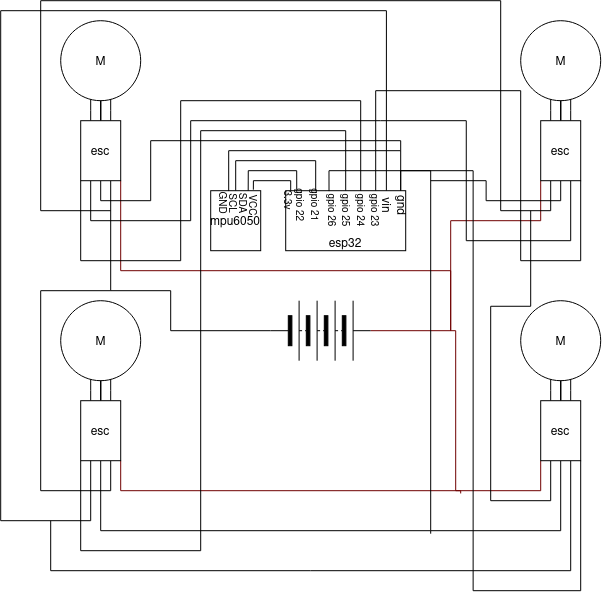

The diagram above was exported from draw.io. Its source (the exported page's mxGraphModel, read from the mxfile embedded in the PNG):
<mxGraphModel dx="1229" dy="647" grid="1" gridSize="10" guides="1" tooltips="1" connect="1" arrows="1" fold="1" page="1" pageScale="1" pageWidth="850" pageHeight="1100" math="0" shadow="0">
  <root>
    <mxCell id="0" />
    <mxCell id="1" parent="0" />
    <mxCell id="dP4CrDRE22IIJOIWOVU6-1" parent="1" style="ellipse;whiteSpace=wrap;html=1;shapeInside=1;" value="M" vertex="1">
      <mxGeometry height="80" width="80" x="80" y="230" as="geometry" />
    </mxCell>
    <mxCell id="dP4CrDRE22IIJOIWOVU6-2" parent="1" style="ellipse;whiteSpace=wrap;html=1;shapeInside=1;" value="M" vertex="1">
      <mxGeometry height="80" width="80" x="80" y="510" as="geometry" />
    </mxCell>
    <mxCell id="dP4CrDRE22IIJOIWOVU6-3" parent="1" style="ellipse;whiteSpace=wrap;html=1;shapeInside=1;" value="M" vertex="1">
      <mxGeometry height="80" width="80" x="540" y="510" as="geometry" />
    </mxCell>
    <mxCell id="dP4CrDRE22IIJOIWOVU6-4" parent="1" style="ellipse;whiteSpace=wrap;html=1;shapeInside=1;" value="M" vertex="1">
      <mxGeometry height="80" width="80" x="540" y="230" as="geometry" />
    </mxCell>
    <mxCell id="dP4CrDRE22IIJOIWOVU6-5" parent="1" style="rounded=0;whiteSpace=wrap;html=1;" value="&lt;div&gt;&lt;br&gt;&lt;/div&gt;&lt;div&gt;&lt;br&gt;&lt;/div&gt;&lt;div&gt;&lt;br&gt;&lt;/div&gt;&lt;div&gt;esp32&lt;/div&gt;" vertex="1">
      <mxGeometry height="60" width="120" x="305" y="400" as="geometry" />
    </mxCell>
    <mxCell id="dP4CrDRE22IIJOIWOVU6-6" parent="1" style="rounded=0;whiteSpace=wrap;html=1;" value="mpu6050" vertex="1">
      <mxGeometry height="60" width="50" x="230" y="400" as="geometry" />
    </mxCell>
    <mxCell id="dP4CrDRE22IIJOIWOVU6-30" edge="1" parent="1" source="dP4CrDRE22IIJOIWOVU6-7" style="edgeStyle=orthogonalEdgeStyle;rounded=0;orthogonalLoop=1;jettySize=auto;html=1;exitX=1;exitY=1;exitDx=0;exitDy=0;endArrow=none;endFill=0;fillColor=#a20025;strokeColor=light-dark(#6F0000,#FF0000);">
      <mxGeometry relative="1" as="geometry">
        <Array as="points">
          <mxPoint x="140.03" y="480" />
          <mxPoint x="470.03" y="480" />
        </Array>
        <mxPoint x="470" y="539.9999999999999" as="targetPoint" />
      </mxGeometry>
    </mxCell>
    <mxCell id="k3LkLKTq6q4Z1IAjA622-1" edge="1" parent="1" source="dP4CrDRE22IIJOIWOVU6-7" style="edgeStyle=orthogonalEdgeStyle;rounded=0;orthogonalLoop=1;jettySize=auto;html=1;entryX=0;entryY=0.5;entryDx=0;entryDy=0;endArrow=none;endFill=0;" target="dP4CrDRE22IIJOIWOVU6-26">
      <mxGeometry relative="1" as="geometry">
        <Array as="points">
          <mxPoint x="130.03" y="500" />
          <mxPoint x="190.03" y="500" />
          <mxPoint x="190.03" y="540" />
        </Array>
      </mxGeometry>
    </mxCell>
    <mxCell id="k3LkLKTq6q4Z1IAjA622-8" edge="1" parent="1" source="dP4CrDRE22IIJOIWOVU6-7" style="edgeStyle=orthogonalEdgeStyle;rounded=0;orthogonalLoop=1;jettySize=auto;html=1;exitX=0.5;exitY=1;exitDx=0;exitDy=0;endArrow=none;endFill=0;">
      <mxGeometry relative="1" as="geometry">
        <Array as="points">
          <mxPoint x="120" y="410" />
          <mxPoint x="170" y="410" />
          <mxPoint x="170" y="350" />
          <mxPoint x="420" y="350" />
        </Array>
        <mxPoint x="420" y="360" as="targetPoint" />
      </mxGeometry>
    </mxCell>
    <mxCell id="k3LkLKTq6q4Z1IAjA622-14" edge="1" parent="1" source="dP4CrDRE22IIJOIWOVU6-7" style="edgeStyle=orthogonalEdgeStyle;rounded=0;orthogonalLoop=1;jettySize=auto;html=1;endArrow=none;endFill=0;">
      <mxGeometry relative="1" as="geometry">
        <Array as="points">
          <mxPoint x="110" y="430" />
          <mxPoint x="210" y="430" />
          <mxPoint x="210" y="330" />
        </Array>
        <mxPoint x="400" y="330" as="targetPoint" />
      </mxGeometry>
    </mxCell>
    <mxCell id="k3LkLKTq6q4Z1IAjA622-17" edge="1" parent="1" source="dP4CrDRE22IIJOIWOVU6-7" style="edgeStyle=orthogonalEdgeStyle;rounded=0;orthogonalLoop=1;jettySize=auto;html=1;endArrow=none;endFill=0;" target="dP4CrDRE22IIJOIWOVU6-1" value="">
      <mxGeometry relative="1" as="geometry">
        <Array as="points">
          <mxPoint x="110" y="320" />
          <mxPoint x="110" y="320" />
        </Array>
      </mxGeometry>
    </mxCell>
    <mxCell id="k3LkLKTq6q4Z1IAjA622-18" edge="1" parent="1" source="dP4CrDRE22IIJOIWOVU6-7" style="edgeStyle=orthogonalEdgeStyle;rounded=0;orthogonalLoop=1;jettySize=auto;html=1;endArrow=none;endFill=0;" target="dP4CrDRE22IIJOIWOVU6-1" value="">
      <mxGeometry relative="1" as="geometry">
        <Array as="points">
          <mxPoint x="130" y="320" />
          <mxPoint x="130" y="320" />
        </Array>
      </mxGeometry>
    </mxCell>
    <mxCell id="k3LkLKTq6q4Z1IAjA622-19" edge="1" parent="1" source="dP4CrDRE22IIJOIWOVU6-7" style="edgeStyle=orthogonalEdgeStyle;rounded=0;orthogonalLoop=1;jettySize=auto;html=1;endArrow=none;endFill=0;" target="dP4CrDRE22IIJOIWOVU6-1" value="">
      <mxGeometry relative="1" as="geometry" />
    </mxCell>
    <mxCell id="dP4CrDRE22IIJOIWOVU6-7" parent="1" style="rounded=0;whiteSpace=wrap;html=1;" value="esc" vertex="1">
      <mxGeometry height="60" width="40" x="100" y="330" as="geometry" />
    </mxCell>
    <mxCell id="dP4CrDRE22IIJOIWOVU6-28" edge="1" parent="1" source="dP4CrDRE22IIJOIWOVU6-8" style="edgeStyle=orthogonalEdgeStyle;rounded=0;orthogonalLoop=1;jettySize=auto;html=1;endArrow=none;endFill=0;fillColor=#a20025;strokeColor=light-dark(#6F0000,#FF0000);">
      <mxGeometry relative="1" as="geometry">
        <Array as="points">
          <mxPoint x="560.03" y="430" />
          <mxPoint x="470.03" y="430" />
        </Array>
        <mxPoint x="470" y="539.9999999999999" as="targetPoint" />
      </mxGeometry>
    </mxCell>
    <mxCell id="k3LkLKTq6q4Z1IAjA622-3" edge="1" parent="1" source="dP4CrDRE22IIJOIWOVU6-8" style="edgeStyle=orthogonalEdgeStyle;rounded=0;orthogonalLoop=1;jettySize=auto;html=1;endArrow=none;endFill=0;">
      <mxGeometry relative="1" as="geometry">
        <Array as="points">
          <mxPoint x="570" y="420" />
          <mxPoint x="520" y="420" />
          <mxPoint x="520" y="210" />
          <mxPoint x="60" y="210" />
          <mxPoint x="60" y="420" />
        </Array>
        <mxPoint x="130" y="420" as="targetPoint" />
      </mxGeometry>
    </mxCell>
    <mxCell id="k3LkLKTq6q4Z1IAjA622-7" edge="1" parent="1" source="dP4CrDRE22IIJOIWOVU6-8" style="edgeStyle=orthogonalEdgeStyle;rounded=0;orthogonalLoop=1;jettySize=auto;html=1;endArrow=none;endFill=0;">
      <mxGeometry relative="1" as="geometry">
        <Array as="points">
          <mxPoint x="580" y="410" />
          <mxPoint x="505.5" y="410" />
          <mxPoint x="505.5" y="390" />
        </Array>
        <mxPoint x="450" y="390" as="targetPoint" />
      </mxGeometry>
    </mxCell>
    <mxCell id="k3LkLKTq6q4Z1IAjA622-11" edge="1" parent="1" source="dP4CrDRE22IIJOIWOVU6-8" style="edgeStyle=orthogonalEdgeStyle;rounded=0;orthogonalLoop=1;jettySize=auto;html=1;endArrow=none;endFill=0;">
      <mxGeometry relative="1" as="geometry">
        <Array as="points">
          <mxPoint x="590" y="450.06" />
          <mxPoint x="485.53" y="450.06" />
          <mxPoint x="485.53" y="330.06" />
        </Array>
        <mxPoint x="400" y="330" as="targetPoint" />
      </mxGeometry>
    </mxCell>
    <mxCell id="k3LkLKTq6q4Z1IAjA622-16" edge="1" parent="1" source="dP4CrDRE22IIJOIWOVU6-8" style="edgeStyle=orthogonalEdgeStyle;rounded=0;orthogonalLoop=1;jettySize=auto;html=1;entryX=0.75;entryY=0;entryDx=0;entryDy=0;endArrow=none;endFill=0;" target="dP4CrDRE22IIJOIWOVU6-5">
      <mxGeometry relative="1" as="geometry">
        <Array as="points">
          <mxPoint x="600" y="470" />
          <mxPoint x="540.05" y="470" />
          <mxPoint x="540.05" y="300.05" />
          <mxPoint x="395" y="300.05" />
        </Array>
      </mxGeometry>
    </mxCell>
    <mxCell id="k3LkLKTq6q4Z1IAjA622-20" edge="1" parent="1" source="dP4CrDRE22IIJOIWOVU6-8" style="edgeStyle=orthogonalEdgeStyle;rounded=0;orthogonalLoop=1;jettySize=auto;html=1;endArrow=none;endFill=0;" target="dP4CrDRE22IIJOIWOVU6-4" value="">
      <mxGeometry relative="1" as="geometry">
        <Array as="points">
          <mxPoint x="590" y="320" />
          <mxPoint x="590" y="320" />
        </Array>
      </mxGeometry>
    </mxCell>
    <mxCell id="k3LkLKTq6q4Z1IAjA622-21" edge="1" parent="1" source="dP4CrDRE22IIJOIWOVU6-8" style="edgeStyle=orthogonalEdgeStyle;rounded=0;orthogonalLoop=1;jettySize=auto;html=1;endArrow=none;endFill=0;" target="dP4CrDRE22IIJOIWOVU6-4" value="">
      <mxGeometry relative="1" as="geometry">
        <Array as="points">
          <mxPoint x="570" y="320" />
          <mxPoint x="570" y="320" />
        </Array>
      </mxGeometry>
    </mxCell>
    <mxCell id="k3LkLKTq6q4Z1IAjA622-22" edge="1" parent="1" source="dP4CrDRE22IIJOIWOVU6-8" style="edgeStyle=orthogonalEdgeStyle;rounded=0;orthogonalLoop=1;jettySize=auto;html=1;endArrow=none;endFill=0;" target="dP4CrDRE22IIJOIWOVU6-4" value="">
      <mxGeometry relative="1" as="geometry" />
    </mxCell>
    <mxCell id="dP4CrDRE22IIJOIWOVU6-8" parent="1" style="rounded=0;whiteSpace=wrap;html=1;" value="esc" vertex="1">
      <mxGeometry height="60" width="40" x="560" y="330" as="geometry" />
    </mxCell>
    <mxCell id="dP4CrDRE22IIJOIWOVU6-27" edge="1" parent="1" source="dP4CrDRE22IIJOIWOVU6-9" style="edgeStyle=orthogonalEdgeStyle;rounded=0;orthogonalLoop=1;jettySize=auto;html=1;entryX=1;entryY=0.5;entryDx=0;entryDy=0;exitX=0;exitY=1;exitDx=0;exitDy=0;endArrow=none;endFill=0;fillColor=#a20025;strokeColor=light-dark(#6F0000,#FF0000);" target="dP4CrDRE22IIJOIWOVU6-26">
      <mxGeometry relative="1" as="geometry">
        <Array as="points">
          <mxPoint x="560.03" y="700" />
          <mxPoint x="475" y="700" />
          <mxPoint x="475" y="540" />
        </Array>
      </mxGeometry>
    </mxCell>
    <mxCell id="k3LkLKTq6q4Z1IAjA622-4" edge="1" parent="1" source="dP4CrDRE22IIJOIWOVU6-9" style="edgeStyle=orthogonalEdgeStyle;rounded=0;orthogonalLoop=1;jettySize=auto;html=1;endArrow=none;endFill=0;">
      <mxGeometry relative="1" as="geometry">
        <Array as="points">
          <mxPoint x="570" y="710" />
          <mxPoint x="510" y="710" />
          <mxPoint x="510" y="515.5" />
          <mxPoint x="550" y="515.5" />
        </Array>
        <mxPoint x="550" y="420" as="targetPoint" />
      </mxGeometry>
    </mxCell>
    <mxCell id="k3LkLKTq6q4Z1IAjA622-6" edge="1" parent="1" source="dP4CrDRE22IIJOIWOVU6-9" style="edgeStyle=orthogonalEdgeStyle;rounded=0;orthogonalLoop=1;jettySize=auto;html=1;endArrow=none;endFill=0;">
      <mxGeometry relative="1" as="geometry">
        <Array as="points">
          <mxPoint x="580" y="740" />
          <mxPoint x="450" y="740" />
        </Array>
        <mxPoint x="450" y="743" as="targetPoint" />
      </mxGeometry>
    </mxCell>
    <mxCell id="k3LkLKTq6q4Z1IAjA622-10" edge="1" parent="1" source="dP4CrDRE22IIJOIWOVU6-9" style="edgeStyle=orthogonalEdgeStyle;rounded=0;orthogonalLoop=1;jettySize=auto;html=1;endArrow=none;endFill=0;">
      <mxGeometry relative="1" as="geometry">
        <Array as="points">
          <mxPoint x="590" y="780.06" />
          <mxPoint x="70" y="780.06" />
        </Array>
        <mxPoint x="70" y="730" as="targetPoint" />
      </mxGeometry>
    </mxCell>
    <mxCell id="k3LkLKTq6q4Z1IAjA622-23" edge="1" parent="1" source="dP4CrDRE22IIJOIWOVU6-9" style="edgeStyle=orthogonalEdgeStyle;rounded=0;orthogonalLoop=1;jettySize=auto;html=1;endArrow=none;endFill=0;" target="dP4CrDRE22IIJOIWOVU6-3" value="">
      <mxGeometry relative="1" as="geometry">
        <Array as="points">
          <mxPoint x="590" y="600" />
          <mxPoint x="590" y="600" />
        </Array>
      </mxGeometry>
    </mxCell>
    <mxCell id="k3LkLKTq6q4Z1IAjA622-24" edge="1" parent="1" source="dP4CrDRE22IIJOIWOVU6-9" style="edgeStyle=orthogonalEdgeStyle;rounded=0;orthogonalLoop=1;jettySize=auto;html=1;endArrow=none;endFill=0;" target="dP4CrDRE22IIJOIWOVU6-3" value="">
      <mxGeometry relative="1" as="geometry">
        <Array as="points">
          <mxPoint x="570" y="600" />
          <mxPoint x="570" y="600" />
        </Array>
      </mxGeometry>
    </mxCell>
    <mxCell id="k3LkLKTq6q4Z1IAjA622-25" edge="1" parent="1" source="dP4CrDRE22IIJOIWOVU6-9" style="edgeStyle=orthogonalEdgeStyle;rounded=0;orthogonalLoop=1;jettySize=auto;html=1;endArrow=none;endFill=0;" target="dP4CrDRE22IIJOIWOVU6-3" value="">
      <mxGeometry relative="1" as="geometry" />
    </mxCell>
    <mxCell id="dP4CrDRE22IIJOIWOVU6-9" parent="1" style="rounded=0;whiteSpace=wrap;html=1;" value="esc" vertex="1">
      <mxGeometry height="60" width="40" x="560" y="610" as="geometry" />
    </mxCell>
    <mxCell id="dP4CrDRE22IIJOIWOVU6-29" edge="1" parent="1" source="dP4CrDRE22IIJOIWOVU6-10" style="edgeStyle=orthogonalEdgeStyle;rounded=0;orthogonalLoop=1;jettySize=auto;html=1;exitX=1;exitY=1;exitDx=0;exitDy=0;endArrow=none;endFill=0;fillColor=#a20025;strokeColor=light-dark(#6F0000,#FF0000);">
      <mxGeometry relative="1" as="geometry">
        <Array as="points">
          <mxPoint x="140.03" y="700" />
          <mxPoint x="480.03" y="700" />
        </Array>
        <mxPoint x="480" y="702.758620689655" as="targetPoint" />
      </mxGeometry>
    </mxCell>
    <mxCell id="k3LkLKTq6q4Z1IAjA622-2" edge="1" parent="1" source="dP4CrDRE22IIJOIWOVU6-10" style="edgeStyle=orthogonalEdgeStyle;rounded=0;orthogonalLoop=1;jettySize=auto;html=1;endArrow=none;endFill=0;">
      <mxGeometry relative="1" as="geometry">
        <Array as="points">
          <mxPoint x="130.03" y="700" />
          <mxPoint x="60.03" y="700" />
          <mxPoint x="60.03" y="500" />
        </Array>
        <mxPoint x="130" y="499.9999999999999" as="targetPoint" />
      </mxGeometry>
    </mxCell>
    <mxCell id="k3LkLKTq6q4Z1IAjA622-5" edge="1" parent="1" source="dP4CrDRE22IIJOIWOVU6-10" style="edgeStyle=orthogonalEdgeStyle;rounded=0;orthogonalLoop=1;jettySize=auto;html=1;entryX=0;entryY=0;entryDx=0;entryDy=0;endArrow=none;endFill=0;" target="dP4CrDRE22IIJOIWOVU6-14">
      <mxGeometry relative="1" as="geometry">
        <Array as="points">
          <mxPoint x="120" y="740" />
          <mxPoint x="450" y="740" />
          <mxPoint x="450" y="380" />
          <mxPoint x="420" y="380" />
        </Array>
      </mxGeometry>
    </mxCell>
    <mxCell id="k3LkLKTq6q4Z1IAjA622-13" edge="1" parent="1" source="dP4CrDRE22IIJOIWOVU6-10" style="edgeStyle=orthogonalEdgeStyle;rounded=0;orthogonalLoop=1;jettySize=auto;html=1;entryX=0.5;entryY=0;entryDx=0;entryDy=0;endArrow=none;endFill=0;" target="dP4CrDRE22IIJOIWOVU6-5">
      <mxGeometry relative="1" as="geometry">
        <Array as="points">
          <mxPoint x="100" y="760" />
          <mxPoint x="220" y="760" />
          <mxPoint x="220" y="340" />
          <mxPoint x="365" y="340" />
        </Array>
      </mxGeometry>
    </mxCell>
    <mxCell id="k3LkLKTq6q4Z1IAjA622-26" edge="1" parent="1" source="dP4CrDRE22IIJOIWOVU6-10" style="edgeStyle=orthogonalEdgeStyle;rounded=0;orthogonalLoop=1;jettySize=auto;html=1;endArrow=none;endFill=0;" target="dP4CrDRE22IIJOIWOVU6-2" value="">
      <mxGeometry relative="1" as="geometry">
        <Array as="points">
          <mxPoint x="130" y="600" />
          <mxPoint x="130" y="600" />
        </Array>
      </mxGeometry>
    </mxCell>
    <mxCell id="k3LkLKTq6q4Z1IAjA622-27" edge="1" parent="1" source="dP4CrDRE22IIJOIWOVU6-10" style="edgeStyle=orthogonalEdgeStyle;rounded=0;orthogonalLoop=1;jettySize=auto;html=1;endArrow=none;endFill=0;" target="dP4CrDRE22IIJOIWOVU6-2" value="">
      <mxGeometry relative="1" as="geometry">
        <Array as="points">
          <mxPoint x="110" y="600" />
          <mxPoint x="110" y="600" />
        </Array>
      </mxGeometry>
    </mxCell>
    <mxCell id="k3LkLKTq6q4Z1IAjA622-28" edge="1" parent="1" source="dP4CrDRE22IIJOIWOVU6-10" style="edgeStyle=orthogonalEdgeStyle;rounded=0;orthogonalLoop=1;jettySize=auto;html=1;endArrow=none;endFill=0;" target="dP4CrDRE22IIJOIWOVU6-2" value="">
      <mxGeometry relative="1" as="geometry" />
    </mxCell>
    <mxCell id="dP4CrDRE22IIJOIWOVU6-10" parent="1" style="rounded=0;whiteSpace=wrap;html=1;" value="esc" vertex="1">
      <mxGeometry height="60" width="40" x="100" y="610" as="geometry" />
    </mxCell>
    <mxCell id="dP4CrDRE22IIJOIWOVU6-15" edge="1" parent="1" source="dP4CrDRE22IIJOIWOVU6-5" style="rounded=0;orthogonalLoop=1;jettySize=auto;html=1;exitX=0.092;exitY=-0.017;exitDx=0;exitDy=0;exitPerimeter=0;entryX=0.75;entryY=0;entryDx=0;entryDy=0;edgeStyle=orthogonalEdgeStyle;endArrow=none;endFill=0;" target="dP4CrDRE22IIJOIWOVU6-6">
      <mxGeometry relative="1" as="geometry">
        <mxPoint x="240" y="340" as="targetPoint" />
      </mxGeometry>
    </mxCell>
    <mxCell id="dP4CrDRE22IIJOIWOVU6-16" edge="1" parent="1" source="dP4CrDRE22IIJOIWOVU6-5" style="edgeStyle=orthogonalEdgeStyle;rounded=0;orthogonalLoop=1;jettySize=auto;html=1;entryX=0.5;entryY=0;entryDx=0;entryDy=0;exitX=0.25;exitY=0;exitDx=0;exitDy=0;endArrow=none;endFill=0;" target="dP4CrDRE22IIJOIWOVU6-6">
      <mxGeometry relative="1" as="geometry">
        <Array as="points">
          <mxPoint x="335" y="370" />
          <mxPoint x="255" y="370" />
        </Array>
      </mxGeometry>
    </mxCell>
    <mxCell id="dP4CrDRE22IIJOIWOVU6-11" parent="1" style="text;html=1;whiteSpace=wrap;strokeColor=none;fillColor=none;align=center;verticalAlign=middle;rounded=0;rotation=90;" value="&lt;div&gt;&lt;font style=&quot;font-size: 10px;&quot;&gt;gpio 21&lt;/font&gt;&lt;/div&gt;&lt;div&gt;&lt;font style=&quot;font-size: 10px;&quot;&gt;gpio 22&lt;/font&gt;&lt;/div&gt;" vertex="1">
      <mxGeometry width="50" x="305" y="415" as="geometry" />
    </mxCell>
    <mxCell id="dP4CrDRE22IIJOIWOVU6-13" parent="1" style="text;html=1;whiteSpace=wrap;strokeColor=none;fillColor=none;align=center;verticalAlign=middle;rounded=0;rotation=90;" value="&lt;div&gt;&lt;font style=&quot;font-size: 10px;&quot;&gt;gpio 23&lt;/font&gt;&lt;/div&gt;&lt;div&gt;&lt;font style=&quot;font-size: 10px;&quot;&gt;gpio 24&lt;/font&gt;&lt;/div&gt;&lt;div&gt;&lt;font style=&quot;font-size: 10px;&quot;&gt;gpio 25&lt;/font&gt;&lt;/div&gt;&lt;div&gt;&lt;font style=&quot;font-size: 10px;&quot;&gt;gpio 26&lt;/font&gt;&lt;/div&gt;" vertex="1">
      <mxGeometry height="30" width="60" x="345" y="405" as="geometry" />
    </mxCell>
    <mxCell id="dP4CrDRE22IIJOIWOVU6-17" edge="1" parent="1" source="dP4CrDRE22IIJOIWOVU6-14" style="edgeStyle=orthogonalEdgeStyle;rounded=0;orthogonalLoop=1;jettySize=auto;html=1;entryX=0.36;entryY=0.006;entryDx=0;entryDy=0;exitX=0;exitY=0;exitDx=0;exitDy=0;endArrow=none;endFill=0;entryPerimeter=0;" target="dP4CrDRE22IIJOIWOVU6-6">
      <mxGeometry relative="1" as="geometry">
        <Array as="points">
          <mxPoint x="420" y="360" />
          <mxPoint x="248" y="360" />
        </Array>
      </mxGeometry>
    </mxCell>
    <mxCell id="dP4CrDRE22IIJOIWOVU6-14" parent="1" style="text;html=1;whiteSpace=wrap;strokeColor=none;fillColor=none;align=center;verticalAlign=middle;rounded=0;rotation=90;" value="&lt;div&gt;gnd&lt;/div&gt;&lt;div&gt;vin&lt;/div&gt;" vertex="1">
      <mxGeometry height="10" width="30" x="400" y="410" as="geometry" />
    </mxCell>
    <mxCell id="dP4CrDRE22IIJOIWOVU6-18" parent="1" style="text;html=1;whiteSpace=wrap;strokeColor=none;fillColor=none;align=center;verticalAlign=middle;rounded=0;rotation=90;" value="&lt;font style=&quot;font-size: 10px;&quot;&gt;3.3v&lt;/font&gt;" vertex="1">
      <mxGeometry height="10" width="20" x="300" y="405" as="geometry" />
    </mxCell>
    <mxCell id="dP4CrDRE22IIJOIWOVU6-19" edge="1" parent="1" source="dP4CrDRE22IIJOIWOVU6-18" style="edgeStyle=orthogonalEdgeStyle;rounded=0;orthogonalLoop=1;jettySize=auto;html=1;entryX=0.853;entryY=-0.017;entryDx=0;entryDy=0;entryPerimeter=0;endArrow=none;endFill=0;" target="dP4CrDRE22IIJOIWOVU6-6">
      <mxGeometry relative="1" as="geometry">
        <Array as="points">
          <mxPoint x="310" y="390" />
          <mxPoint x="272.64" y="390" />
        </Array>
      </mxGeometry>
    </mxCell>
    <mxCell id="dP4CrDRE22IIJOIWOVU6-21" parent="1" style="text;html=1;whiteSpace=wrap;strokeColor=none;fillColor=none;align=center;verticalAlign=middle;rounded=0;rotation=90;" value="&lt;font style=&quot;font-size: 10px;&quot;&gt;VCC&lt;/font&gt;" vertex="1">
      <mxGeometry height="10" width="30" x="260" y="410" as="geometry" />
    </mxCell>
    <mxCell id="dP4CrDRE22IIJOIWOVU6-22" parent="1" style="text;html=1;whiteSpace=wrap;strokeColor=none;fillColor=none;align=center;verticalAlign=middle;rounded=0;rotation=90;" value="&lt;font style=&quot;font-size: 10px;&quot;&gt;SDA&lt;/font&gt;" vertex="1">
      <mxGeometry height="10" width="25" x="252.5" y="407.5" as="geometry" />
    </mxCell>
    <mxCell id="dP4CrDRE22IIJOIWOVU6-24" parent="1" style="text;html=1;whiteSpace=wrap;strokeColor=none;fillColor=none;align=center;verticalAlign=middle;rounded=0;rotation=90;" value="&lt;font style=&quot;font-size: 10px;&quot;&gt;SCL&lt;/font&gt;" vertex="1">
      <mxGeometry height="10" width="25" x="242.5" y="407.5" as="geometry" />
    </mxCell>
    <mxCell id="dP4CrDRE22IIJOIWOVU6-25" parent="1" style="text;html=1;whiteSpace=wrap;strokeColor=none;fillColor=none;align=center;verticalAlign=middle;rounded=0;rotation=90;" value="&lt;font style=&quot;font-size: 10px;&quot;&gt;GND&lt;/font&gt;" vertex="1">
      <mxGeometry height="10" width="20" x="235" y="407.5" as="geometry" />
    </mxCell>
    <mxCell id="dP4CrDRE22IIJOIWOVU6-26" parent="1" style="pointerEvents=1;verticalLabelPosition=bottom;shadow=0;dashed=0;align=center;html=1;verticalAlign=top;shape=mxgraph.electrical.miscellaneous.batteryStack;" value="" vertex="1">
      <mxGeometry height="60" width="100" x="290" y="510" as="geometry" />
    </mxCell>
    <mxCell id="k3LkLKTq6q4Z1IAjA622-9" edge="1" parent="1" source="dP4CrDRE22IIJOIWOVU6-10" style="edgeStyle=orthogonalEdgeStyle;rounded=0;orthogonalLoop=1;jettySize=auto;html=1;entryX=0.839;entryY=-0.001;entryDx=0;entryDy=0;entryPerimeter=0;exitX=0.25;exitY=1;exitDx=0;exitDy=0;endArrow=none;endFill=0;" target="dP4CrDRE22IIJOIWOVU6-5">
      <mxGeometry relative="1" as="geometry">
        <Array as="points">
          <mxPoint x="110" y="730.06" />
          <mxPoint x="20" y="730.06" />
          <mxPoint x="20" y="220.06" />
          <mxPoint x="405.65" y="220.06" />
        </Array>
      </mxGeometry>
    </mxCell>
    <mxCell id="k3LkLKTq6q4Z1IAjA622-12" edge="1" parent="1" source="dP4CrDRE22IIJOIWOVU6-9" style="edgeStyle=orthogonalEdgeStyle;rounded=0;orthogonalLoop=1;jettySize=auto;html=1;entryX=0.361;entryY=0.007;entryDx=0;entryDy=0;entryPerimeter=0;endArrow=none;endFill=0;" target="dP4CrDRE22IIJOIWOVU6-5">
      <mxGeometry relative="1" as="geometry">
        <Array as="points">
          <mxPoint x="600" y="800.06" />
          <mxPoint x="492.47" y="800.06" />
          <mxPoint x="492.47" y="380.06" />
          <mxPoint x="348.35" y="380.06" />
        </Array>
      </mxGeometry>
    </mxCell>
    <mxCell id="k3LkLKTq6q4Z1IAjA622-15" edge="1" parent="1" source="dP4CrDRE22IIJOIWOVU6-7" style="edgeStyle=orthogonalEdgeStyle;rounded=0;orthogonalLoop=1;jettySize=auto;html=1;entryX=0.167;entryY=0.333;entryDx=0;entryDy=0;entryPerimeter=0;endArrow=none;endFill=0;" target="dP4CrDRE22IIJOIWOVU6-13">
      <mxGeometry relative="1" as="geometry">
        <Array as="points">
          <mxPoint x="100.03" y="470" />
          <mxPoint x="200.03" y="470" />
          <mxPoint x="200.03" y="310" />
          <mxPoint x="380.03" y="310" />
        </Array>
      </mxGeometry>
    </mxCell>
  </root>
</mxGraphModel>